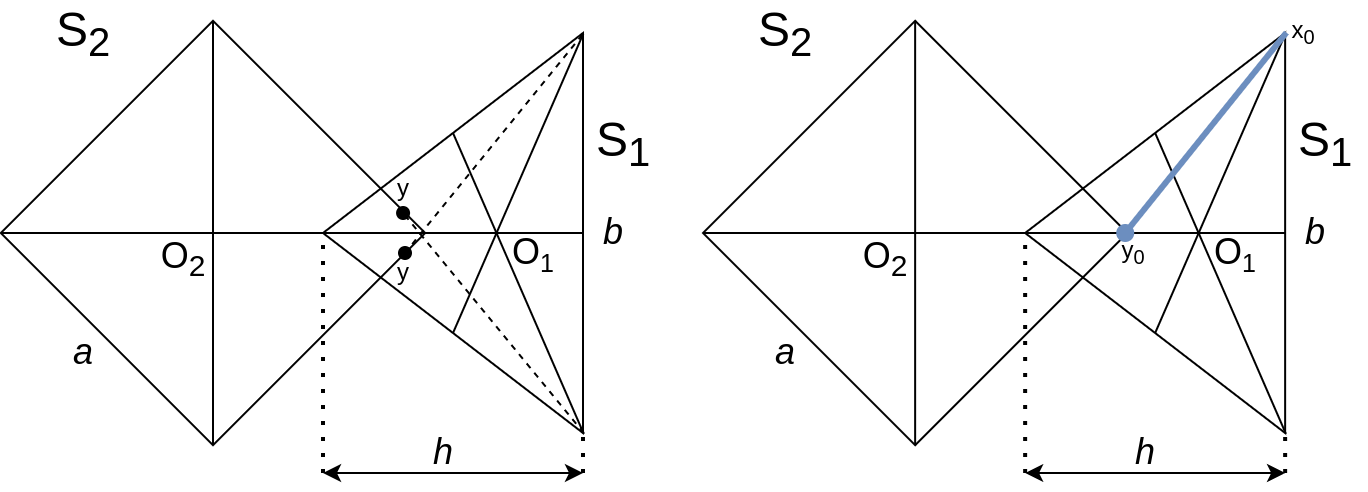

The diagram above was exported from draw.io. Its source (the exported page's mxGraphModel, read from the mxfile embedded in the PNG):
<mxGraphModel dx="565" dy="452" grid="1" gridSize="10" guides="1" tooltips="1" connect="1" arrows="1" fold="1" page="1" pageScale="1" pageWidth="850" pageHeight="1100" math="0" shadow="0">
  <root>
    <mxCell id="0" />
    <mxCell id="1" parent="0" />
    <mxCell id="fLAzOb7ICsIZiFqXCffe-2" value="" style="whiteSpace=wrap;html=1;aspect=fixed;fillColor=none;rotation=45;" parent="1" vertex="1">
      <mxGeometry x="170" y="205" width="150" height="150" as="geometry" />
    </mxCell>
    <mxCell id="fLAzOb7ICsIZiFqXCffe-4" value="" style="triangle;whiteSpace=wrap;html=1;fillColor=none;rotation=-180;" parent="1" vertex="1">
      <mxGeometry x="300" y="180" width="130" height="200" as="geometry" />
    </mxCell>
    <mxCell id="fLAzOb7ICsIZiFqXCffe-5" value="" style="endArrow=none;html=1;rounded=0;exitX=1;exitY=0.5;exitDx=0;exitDy=0;entryX=0;entryY=0.5;entryDx=0;entryDy=0;" parent="1" source="fLAzOb7ICsIZiFqXCffe-4" target="fLAzOb7ICsIZiFqXCffe-4" edge="1">
      <mxGeometry width="50" height="50" relative="1" as="geometry">
        <mxPoint x="400" y="360" as="sourcePoint" />
        <mxPoint x="450" y="310" as="targetPoint" />
      </mxGeometry>
    </mxCell>
    <mxCell id="fLAzOb7ICsIZiFqXCffe-6" value="" style="endArrow=none;html=1;rounded=0;entryX=0.5;entryY=1;entryDx=0;entryDy=0;exitX=-0.003;exitY=-0.002;exitDx=0;exitDy=0;exitPerimeter=0;" parent="1" source="fLAzOb7ICsIZiFqXCffe-4" target="fLAzOb7ICsIZiFqXCffe-4" edge="1">
      <mxGeometry width="50" height="50" relative="1" as="geometry">
        <mxPoint x="390" y="480" as="sourcePoint" />
        <mxPoint x="440" y="430" as="targetPoint" />
      </mxGeometry>
    </mxCell>
    <mxCell id="fLAzOb7ICsIZiFqXCffe-7" value="" style="endArrow=none;html=1;rounded=0;exitX=0.5;exitY=0;exitDx=0;exitDy=0;entryX=-0.001;entryY=0.998;entryDx=0;entryDy=0;entryPerimeter=0;" parent="1" source="fLAzOb7ICsIZiFqXCffe-4" target="fLAzOb7ICsIZiFqXCffe-4" edge="1">
      <mxGeometry width="50" height="50" relative="1" as="geometry">
        <mxPoint x="460" y="320" as="sourcePoint" />
        <mxPoint x="510" y="270" as="targetPoint" />
      </mxGeometry>
    </mxCell>
    <mxCell id="fLAzOb7ICsIZiFqXCffe-8" value="" style="endArrow=none;html=1;rounded=0;exitX=0;exitY=1;exitDx=0;exitDy=0;entryX=1;entryY=0;entryDx=0;entryDy=0;" parent="1" source="fLAzOb7ICsIZiFqXCffe-2" target="fLAzOb7ICsIZiFqXCffe-2" edge="1">
      <mxGeometry width="50" height="50" relative="1" as="geometry">
        <mxPoint x="290" y="330" as="sourcePoint" />
        <mxPoint x="340" y="280" as="targetPoint" />
      </mxGeometry>
    </mxCell>
    <mxCell id="fLAzOb7ICsIZiFqXCffe-9" value="" style="endArrow=none;html=1;rounded=0;exitX=0;exitY=0;exitDx=0;exitDy=0;entryX=1;entryY=1;entryDx=0;entryDy=0;" parent="1" source="fLAzOb7ICsIZiFqXCffe-2" target="fLAzOb7ICsIZiFqXCffe-2" edge="1">
      <mxGeometry width="50" height="50" relative="1" as="geometry">
        <mxPoint x="150" y="270" as="sourcePoint" />
        <mxPoint x="200" y="220" as="targetPoint" />
      </mxGeometry>
    </mxCell>
    <mxCell id="fLAzOb7ICsIZiFqXCffe-10" value="&lt;span style=&quot;font-size: 24px&quot;&gt;S&lt;sub&gt;2&lt;/sub&gt;&lt;/span&gt;" style="text;html=1;align=center;verticalAlign=middle;resizable=0;points=[];autosize=1;strokeColor=none;fillColor=none;" parent="1" vertex="1">
      <mxGeometry x="160" y="165" width="40" height="30" as="geometry" />
    </mxCell>
    <mxCell id="fLAzOb7ICsIZiFqXCffe-11" value="&lt;span style=&quot;font-size: 24px&quot;&gt;S&lt;sub&gt;1&lt;/sub&gt;&lt;/span&gt;" style="text;html=1;align=center;verticalAlign=middle;resizable=0;points=[];autosize=1;strokeColor=none;fillColor=none;" parent="1" vertex="1">
      <mxGeometry x="430" y="220" width="40" height="30" as="geometry" />
    </mxCell>
    <mxCell id="fLAzOb7ICsIZiFqXCffe-12" value="&lt;font style=&quot;font-size: 18px&quot;&gt;O&lt;sub&gt;2&lt;/sub&gt;&lt;/font&gt;" style="text;html=1;align=center;verticalAlign=middle;resizable=0;points=[];autosize=1;strokeColor=none;fillColor=none;fontSize=24;" parent="1" vertex="1">
      <mxGeometry x="210" y="270" width="40" height="40" as="geometry" />
    </mxCell>
    <mxCell id="fLAzOb7ICsIZiFqXCffe-13" value="&lt;font style=&quot;font-size: 18px&quot;&gt;O&lt;/font&gt;&lt;font style=&quot;font-size: 15px&quot;&gt;&lt;sub&gt;1&lt;/sub&gt;&lt;/font&gt;" style="text;html=1;align=center;verticalAlign=middle;resizable=0;points=[];autosize=1;strokeColor=none;fillColor=none;fontSize=24;" parent="1" vertex="1">
      <mxGeometry x="385" y="268" width="40" height="40" as="geometry" />
    </mxCell>
    <mxCell id="fLAzOb7ICsIZiFqXCffe-14" value="&lt;i&gt;a&lt;/i&gt;" style="text;html=1;align=center;verticalAlign=middle;resizable=0;points=[];autosize=1;strokeColor=none;fillColor=none;fontSize=18;" parent="1" vertex="1">
      <mxGeometry x="165" y="325" width="30" height="30" as="geometry" />
    </mxCell>
    <mxCell id="fLAzOb7ICsIZiFqXCffe-15" value="&lt;i&gt;b&lt;/i&gt;" style="text;html=1;align=center;verticalAlign=middle;resizable=0;points=[];autosize=1;strokeColor=none;fillColor=none;fontSize=18;" parent="1" vertex="1">
      <mxGeometry x="430" y="265" width="30" height="30" as="geometry" />
    </mxCell>
    <mxCell id="fLAzOb7ICsIZiFqXCffe-16" value="" style="endArrow=none;dashed=1;html=1;dashPattern=1 3;strokeWidth=2;rounded=0;fontSize=18;entryX=1;entryY=0.5;entryDx=0;entryDy=0;" parent="1" target="fLAzOb7ICsIZiFqXCffe-4" edge="1">
      <mxGeometry width="50" height="50" relative="1" as="geometry">
        <mxPoint x="300" y="400" as="sourcePoint" />
        <mxPoint x="370" y="390" as="targetPoint" />
      </mxGeometry>
    </mxCell>
    <mxCell id="fLAzOb7ICsIZiFqXCffe-17" value="" style="endArrow=none;dashed=1;html=1;dashPattern=1 3;strokeWidth=2;rounded=0;fontSize=18;entryX=0;entryY=0.002;entryDx=0;entryDy=0;entryPerimeter=0;" parent="1" target="fLAzOb7ICsIZiFqXCffe-4" edge="1">
      <mxGeometry width="50" height="50" relative="1" as="geometry">
        <mxPoint x="430" y="400" as="sourcePoint" />
        <mxPoint x="444.84000000000003" y="290" as="targetPoint" />
      </mxGeometry>
    </mxCell>
    <mxCell id="fLAzOb7ICsIZiFqXCffe-18" value="" style="endArrow=classic;startArrow=classic;html=1;rounded=0;fontSize=18;" parent="1" edge="1">
      <mxGeometry width="50" height="50" relative="1" as="geometry">
        <mxPoint x="300" y="400" as="sourcePoint" />
        <mxPoint x="430" y="400" as="targetPoint" />
      </mxGeometry>
    </mxCell>
    <mxCell id="fLAzOb7ICsIZiFqXCffe-19" value="&lt;i&gt;h&lt;/i&gt;" style="text;html=1;align=center;verticalAlign=middle;resizable=0;points=[];autosize=1;strokeColor=none;fillColor=none;fontSize=18;" parent="1" vertex="1">
      <mxGeometry x="345" y="375" width="30" height="30" as="geometry" />
    </mxCell>
    <mxCell id="JCRkDc2r0Nz_v9IFTzto-1" value="" style="endArrow=oval;html=1;rounded=0;startArrow=none;startFill=0;endFill=1;dashed=1;exitX=0.002;exitY=0.996;exitDx=0;exitDy=0;exitPerimeter=0;" parent="1" source="fLAzOb7ICsIZiFqXCffe-4" edge="1">
      <mxGeometry width="50" height="50" relative="1" as="geometry">
        <mxPoint x="330" y="179" as="sourcePoint" />
        <mxPoint x="341" y="290" as="targetPoint" />
      </mxGeometry>
    </mxCell>
    <mxCell id="JCRkDc2r0Nz_v9IFTzto-5" value="y" style="text;html=1;align=center;verticalAlign=middle;resizable=0;points=[];autosize=1;strokeColor=none;fillColor=none;" parent="1" vertex="1">
      <mxGeometry x="330" y="248" width="20" height="20" as="geometry" />
    </mxCell>
    <mxCell id="JCRkDc2r0Nz_v9IFTzto-6" value="y" style="text;html=1;align=center;verticalAlign=middle;resizable=0;points=[];autosize=1;strokeColor=none;fillColor=none;" parent="1" vertex="1">
      <mxGeometry x="330" y="290" width="20" height="20" as="geometry" />
    </mxCell>
    <mxCell id="0BjypTX3ZzEK_8nLHt3Z-23" value="" style="whiteSpace=wrap;html=1;aspect=fixed;fillColor=none;rotation=45;" vertex="1" parent="1">
      <mxGeometry x="521.0699999999999" y="205" width="150" height="150" as="geometry" />
    </mxCell>
    <mxCell id="0BjypTX3ZzEK_8nLHt3Z-24" value="" style="triangle;whiteSpace=wrap;html=1;fillColor=none;rotation=-180;" vertex="1" parent="1">
      <mxGeometry x="651.0699999999999" y="180" width="130" height="200" as="geometry" />
    </mxCell>
    <mxCell id="0BjypTX3ZzEK_8nLHt3Z-25" value="" style="endArrow=none;html=1;rounded=0;exitX=1;exitY=0.5;exitDx=0;exitDy=0;entryX=0;entryY=0.5;entryDx=0;entryDy=0;" edge="1" parent="1" source="0BjypTX3ZzEK_8nLHt3Z-24" target="0BjypTX3ZzEK_8nLHt3Z-24">
      <mxGeometry width="50" height="50" relative="1" as="geometry">
        <mxPoint x="751.0699999999999" y="360" as="sourcePoint" />
        <mxPoint x="801.0699999999999" y="310" as="targetPoint" />
      </mxGeometry>
    </mxCell>
    <mxCell id="0BjypTX3ZzEK_8nLHt3Z-26" value="" style="endArrow=none;html=1;rounded=0;entryX=0.5;entryY=1;entryDx=0;entryDy=0;exitX=-0.003;exitY=-0.002;exitDx=0;exitDy=0;exitPerimeter=0;" edge="1" parent="1" source="0BjypTX3ZzEK_8nLHt3Z-24" target="0BjypTX3ZzEK_8nLHt3Z-24">
      <mxGeometry width="50" height="50" relative="1" as="geometry">
        <mxPoint x="741.0699999999999" y="480" as="sourcePoint" />
        <mxPoint x="791.0699999999999" y="430" as="targetPoint" />
      </mxGeometry>
    </mxCell>
    <mxCell id="0BjypTX3ZzEK_8nLHt3Z-27" value="" style="endArrow=none;html=1;rounded=0;exitX=0.5;exitY=0;exitDx=0;exitDy=0;entryX=-0.001;entryY=0.998;entryDx=0;entryDy=0;entryPerimeter=0;" edge="1" parent="1" source="0BjypTX3ZzEK_8nLHt3Z-24" target="0BjypTX3ZzEK_8nLHt3Z-24">
      <mxGeometry width="50" height="50" relative="1" as="geometry">
        <mxPoint x="811.0699999999999" y="320" as="sourcePoint" />
        <mxPoint x="861.0699999999999" y="270" as="targetPoint" />
      </mxGeometry>
    </mxCell>
    <mxCell id="0BjypTX3ZzEK_8nLHt3Z-28" value="" style="endArrow=none;html=1;rounded=0;exitX=0;exitY=1;exitDx=0;exitDy=0;entryX=1;entryY=0;entryDx=0;entryDy=0;" edge="1" parent="1" source="0BjypTX3ZzEK_8nLHt3Z-23" target="0BjypTX3ZzEK_8nLHt3Z-23">
      <mxGeometry width="50" height="50" relative="1" as="geometry">
        <mxPoint x="641.0699999999999" y="330" as="sourcePoint" />
        <mxPoint x="691.0699999999999" y="280" as="targetPoint" />
      </mxGeometry>
    </mxCell>
    <mxCell id="0BjypTX3ZzEK_8nLHt3Z-29" value="" style="endArrow=none;html=1;rounded=0;exitX=0;exitY=0;exitDx=0;exitDy=0;entryX=1;entryY=1;entryDx=0;entryDy=0;" edge="1" parent="1" source="0BjypTX3ZzEK_8nLHt3Z-23" target="0BjypTX3ZzEK_8nLHt3Z-23">
      <mxGeometry width="50" height="50" relative="1" as="geometry">
        <mxPoint x="501.07" y="270" as="sourcePoint" />
        <mxPoint x="551.0699999999999" y="220" as="targetPoint" />
      </mxGeometry>
    </mxCell>
    <mxCell id="0BjypTX3ZzEK_8nLHt3Z-30" value="&lt;span style=&quot;font-size: 24px&quot;&gt;S&lt;sub&gt;2&lt;/sub&gt;&lt;/span&gt;" style="text;html=1;align=center;verticalAlign=middle;resizable=0;points=[];autosize=1;strokeColor=none;fillColor=none;" vertex="1" parent="1">
      <mxGeometry x="511.07" y="165" width="40" height="30" as="geometry" />
    </mxCell>
    <mxCell id="0BjypTX3ZzEK_8nLHt3Z-31" value="&lt;span style=&quot;font-size: 24px&quot;&gt;S&lt;sub&gt;1&lt;/sub&gt;&lt;/span&gt;" style="text;html=1;align=center;verticalAlign=middle;resizable=0;points=[];autosize=1;strokeColor=none;fillColor=none;" vertex="1" parent="1">
      <mxGeometry x="781.0699999999999" y="220" width="40" height="30" as="geometry" />
    </mxCell>
    <mxCell id="0BjypTX3ZzEK_8nLHt3Z-32" value="&lt;font style=&quot;font-size: 18px&quot;&gt;O&lt;sub&gt;2&lt;/sub&gt;&lt;/font&gt;" style="text;html=1;align=center;verticalAlign=middle;resizable=0;points=[];autosize=1;strokeColor=none;fillColor=none;fontSize=24;" vertex="1" parent="1">
      <mxGeometry x="561.0699999999999" y="270" width="40" height="40" as="geometry" />
    </mxCell>
    <mxCell id="0BjypTX3ZzEK_8nLHt3Z-33" value="&lt;font style=&quot;font-size: 18px&quot;&gt;O&lt;/font&gt;&lt;font style=&quot;font-size: 15px&quot;&gt;&lt;sub&gt;1&lt;/sub&gt;&lt;/font&gt;" style="text;html=1;align=center;verticalAlign=middle;resizable=0;points=[];autosize=1;strokeColor=none;fillColor=none;fontSize=24;" vertex="1" parent="1">
      <mxGeometry x="736.0699999999999" y="268" width="40" height="40" as="geometry" />
    </mxCell>
    <mxCell id="0BjypTX3ZzEK_8nLHt3Z-34" value="&lt;i&gt;a&lt;/i&gt;" style="text;html=1;align=center;verticalAlign=middle;resizable=0;points=[];autosize=1;strokeColor=none;fillColor=none;fontSize=18;" vertex="1" parent="1">
      <mxGeometry x="516.0699999999999" y="325" width="30" height="30" as="geometry" />
    </mxCell>
    <mxCell id="0BjypTX3ZzEK_8nLHt3Z-35" value="&lt;i&gt;b&lt;/i&gt;" style="text;html=1;align=center;verticalAlign=middle;resizable=0;points=[];autosize=1;strokeColor=none;fillColor=none;fontSize=18;" vertex="1" parent="1">
      <mxGeometry x="781.0699999999999" y="265" width="30" height="30" as="geometry" />
    </mxCell>
    <mxCell id="0BjypTX3ZzEK_8nLHt3Z-36" value="" style="endArrow=none;dashed=1;html=1;dashPattern=1 3;strokeWidth=2;rounded=0;fontSize=18;entryX=1;entryY=0.5;entryDx=0;entryDy=0;" edge="1" parent="1" target="0BjypTX3ZzEK_8nLHt3Z-24">
      <mxGeometry width="50" height="50" relative="1" as="geometry">
        <mxPoint x="651.0699999999999" y="400" as="sourcePoint" />
        <mxPoint x="721.0699999999999" y="390" as="targetPoint" />
      </mxGeometry>
    </mxCell>
    <mxCell id="0BjypTX3ZzEK_8nLHt3Z-37" value="" style="endArrow=none;dashed=1;html=1;dashPattern=1 3;strokeWidth=2;rounded=0;fontSize=18;entryX=0;entryY=0.002;entryDx=0;entryDy=0;entryPerimeter=0;" edge="1" parent="1" target="0BjypTX3ZzEK_8nLHt3Z-24">
      <mxGeometry width="50" height="50" relative="1" as="geometry">
        <mxPoint x="781.0699999999999" y="400" as="sourcePoint" />
        <mxPoint x="795.9100000000001" y="290" as="targetPoint" />
      </mxGeometry>
    </mxCell>
    <mxCell id="0BjypTX3ZzEK_8nLHt3Z-38" value="" style="endArrow=classic;startArrow=classic;html=1;rounded=0;fontSize=18;" edge="1" parent="1">
      <mxGeometry width="50" height="50" relative="1" as="geometry">
        <mxPoint x="651.0699999999999" y="400" as="sourcePoint" />
        <mxPoint x="781.0699999999999" y="400" as="targetPoint" />
      </mxGeometry>
    </mxCell>
    <mxCell id="0BjypTX3ZzEK_8nLHt3Z-39" value="&lt;i&gt;h&lt;/i&gt;" style="text;html=1;align=center;verticalAlign=middle;resizable=0;points=[];autosize=1;strokeColor=none;fillColor=none;fontSize=18;" vertex="1" parent="1">
      <mxGeometry x="696.0699999999999" y="375" width="30" height="30" as="geometry" />
    </mxCell>
    <mxCell id="0BjypTX3ZzEK_8nLHt3Z-41" value="y&lt;sub&gt;0&lt;/sub&gt;" style="text;html=1;align=center;verticalAlign=middle;resizable=0;points=[];autosize=1;strokeColor=none;fillColor=none;" vertex="1" parent="1">
      <mxGeometry x="690" y="280" width="30" height="20" as="geometry" />
    </mxCell>
    <mxCell id="0BjypTX3ZzEK_8nLHt3Z-43" value="" style="endArrow=oval;html=1;rounded=0;entryX=0.692;entryY=0.55;entryDx=0;entryDy=0;entryPerimeter=0;startArrow=none;startFill=0;endFill=1;fillColor=#dae8fc;strokeColor=#6c8ebf;strokeWidth=3;exitX=-0.005;exitY=1.001;exitDx=0;exitDy=0;exitPerimeter=0;" edge="1" parent="1" source="0BjypTX3ZzEK_8nLHt3Z-24">
      <mxGeometry width="50" height="50" relative="1" as="geometry">
        <mxPoint x="781.0699999999999" y="380" as="sourcePoint" />
        <mxPoint x="701.1099999999999" y="280" as="targetPoint" />
      </mxGeometry>
    </mxCell>
    <mxCell id="0BjypTX3ZzEK_8nLHt3Z-44" value="" style="endArrow=oval;html=1;rounded=0;startArrow=none;startFill=0;endFill=1;dashed=1;exitX=-0.003;exitY=0;exitDx=0;exitDy=0;exitPerimeter=0;entryX=0.692;entryY=0.55;entryDx=0;entryDy=0;entryPerimeter=0;" edge="1" parent="1" source="fLAzOb7ICsIZiFqXCffe-4" target="fLAzOb7ICsIZiFqXCffe-4">
      <mxGeometry width="50" height="50" relative="1" as="geometry">
        <mxPoint x="439.7399999999998" y="190.80000000000007" as="sourcePoint" />
        <mxPoint x="351" y="300" as="targetPoint" />
      </mxGeometry>
    </mxCell>
    <mxCell id="0BjypTX3ZzEK_8nLHt3Z-45" value="x&lt;sub&gt;0&lt;br&gt;&lt;/sub&gt;" style="text;html=1;align=center;verticalAlign=middle;resizable=0;points=[];autosize=1;strokeColor=none;fillColor=none;" vertex="1" parent="1">
      <mxGeometry x="775" y="170" width="30" height="20" as="geometry" />
    </mxCell>
  </root>
</mxGraphModel>